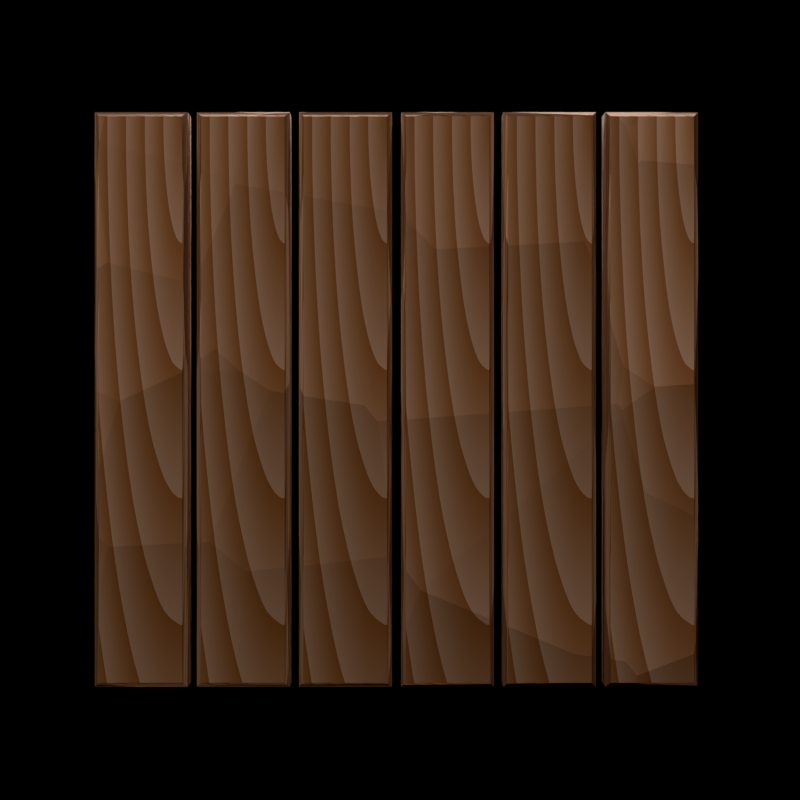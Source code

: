 # Source: buttons_01.blend  (saved by Blender 2.80.48; exported with 4.5.12 LTS)
import bpy
from mathutils import Matrix  # noqa: F401  (used for matrix-valued properties, if any)

bpy.ops.wm.read_factory_settings(use_empty=True)
scene = bpy.context.scene
scene.name = 'Scene'

# ---- collections
col_collection_1 = bpy.data.collections.new('Collection 1'); scene.collection.children.link(col_collection_1)

# ---- materials (node trees are filled in below, after node groups)
mat_wood_001 = bpy.data.materials.new('Wood.001')
mat_wood_001.alpha_threshold = 0.0
mat_wood_001.roughness = 0.5
mat_material_001 = bpy.data.materials.new('Material.001')
mat_material_001.alpha_threshold = 0.0
mat_material_001.roughness = 0.5
mat_wood = bpy.data.materials.new('Wood')
mat_wood.alpha_threshold = 0.0
mat_wood.roughness = 0.5
mat_flag = bpy.data.materials.new('Flag')
mat_flag.alpha_threshold = 0.0
mat_flag.roughness = 0.5
mat_material = bpy.data.materials.new('Material')
mat_material.alpha_threshold = 0.0
mat_material.roughness = 0.5
mat_material.line_color = (0.0, 0.0, 0.0, 1.0)

# ---- material node trees
mat_wood_001.use_nodes = True; mat_wood_001.node_tree.nodes.clear()
_N = mat_wood_001.node_tree.nodes; _L = mat_wood_001.node_tree.links
n0 = _N.new('ShaderNodeOutputMaterial'); n0.name = 'Material Output'; n0.location = (653, 345)
n1 = _N.new('ShaderNodeTexWave'); n1.name = 'Wave Texture'; n1.location = (-446, 336)
n1.wave_type = 'RINGS'
n1.bands_direction = 'DIAGONAL'
n1.rings_direction = 'SPHERICAL'
n1.wave_profile = 'SAW'
n1.inputs[1].default_value = 1.4
n1.inputs[2].default_value = 0.2
n1.inputs[3].default_value = 3.3
n1.inputs[4].default_value = 2.3
n2 = _N.new('ShaderNodeRGB'); n2.name = 'RGB'; n2.location = (-363, 568)
n2.outputs[0].default_value = (0.5, 0.1912, 0.01565, 1.0)
n3 = _N.new('ShaderNodeMix'); n3.name = 'Mix'; n3.location = (-170, 527)
n3.data_type = 'RGBA'
n3.inputs[0].default_value = 0.2273
n4 = _N.new('ShaderNodeBsdfPrincipled'); n4.name = 'Principled BSDF'; n4.location = (304, 409)
n4.width = 150
n4.subsurface_method = 'BURLEY'
n4.inputs[1].default_value = 0.3667
n4.inputs[3].default_value = 1.45
n4.inputs[9].default_value = (1.0, 1.0, 1.0)
n4.inputs[13].default_value = 0.5917
n5 = _N.new('ShaderNodeUVMap'); n5.name = 'UV Map'; n5.location = (-900, 93)
n5.uv_map = 'UVMap'
n6 = _N.new('ShaderNodeGamma'); n6.name = 'Gamma'; n6.location = (79, 435)
n6.inputs[1].default_value = 1.3
n7 = _N.new('ShaderNodeTexVoronoi'); n7.name = 'Voronoi Texture'; n7.location = (-179, 161)
n7.inputs[2].default_value = 3.5
n8 = _N.new('ShaderNodeDisplacement'); n8.name = 'Displacement'; n8.location = (237, 253)
n8.inputs[1].default_value = 0.0
n8.inputs[2].default_value = 0.1
n9 = _N.new('ShaderNodeMix'); n9.name = 'Mix.001'; n9.location = (34, 289)
n9.data_type = 'RGBA'
n9.inputs[0].default_value = 0.3667
n9.inputs[7].default_value = (1.0, 1.0, 1.0, 1.0)
n10 = _N.new('ShaderNodeMix'); n10.name = 'Mix.002'; n10.location = (134, 289)
n10.data_type = 'RGBA'
n10.inputs[0].default_value = 0.1833
n10.inputs[6].default_value = (1.0, 1.0, 1.0, 1.0)
n11 = _N.new('ShaderNodeMath'); n11.name = 'Math'; n11.location = (0, 0)
n11.operation = 'MULTIPLY'
_L.new(n1.outputs[0], n3.inputs[7])
_L.new(n2.outputs[0], n3.inputs[6])
_L.new(n6.outputs[0], n4.inputs[0])
_L.new(n3.outputs[2], n6.inputs[0])
_L.new(n4.outputs[0], n0.inputs[0])
_L.new(n5.outputs[0], n1.inputs[0])
_L.new(n8.outputs[0], n0.inputs[2])
_L.new(n6.outputs[0], n9.inputs[6])
_L.new(n9.outputs[2], n10.inputs[7])
_L.new(n10.outputs[2], n4.inputs[14])
_L.new(n11.outputs[0], n8.inputs[0])
_L.new(n7.outputs[0], n11.inputs[0])
_L.new(n7.outputs[0], n11.inputs[1])
n0.is_active_output = True
mat_material_001.use_nodes = True; mat_material_001.node_tree.nodes.clear()
_N = mat_material_001.node_tree.nodes; _L = mat_material_001.node_tree.links
n0 = _N.new('ShaderNodeOutputMaterial'); n0.name = 'Material Output'; n0.location = (300, 300)
n1 = _N.new('ShaderNodeEmission'); n1.name = 'Emission'; n1.location = (10, 300)
n1.inputs[0].default_value = (0.8, 0.8, 0.8, 1.0)
n1.inputs[1].default_value = 7.0
_L.new(n1.outputs[0], n0.inputs[0])
n0.is_active_output = True
mat_wood.use_nodes = True; mat_wood.node_tree.nodes.clear()
_N = mat_wood.node_tree.nodes; _L = mat_wood.node_tree.links
n0 = _N.new('ShaderNodeOutputMaterial'); n0.name = 'Material Output'; n0.location = (653, 345)
n1 = _N.new('ShaderNodeTexWave'); n1.name = 'Wave Texture'; n1.location = (-446, 336)
n1.wave_type = 'RINGS'
n1.bands_direction = 'DIAGONAL'
n1.rings_direction = 'SPHERICAL'
n1.wave_profile = 'SAW'
n1.inputs[1].default_value = 3.0
n1.inputs[2].default_value = 0.05
n1.inputs[3].default_value = 3.0
n1.inputs[4].default_value = 2.0
n2 = _N.new('ShaderNodeRGB'); n2.name = 'RGB'; n2.location = (-363, 568)
n2.outputs[0].default_value = (0.5, 0.1912, 0.01565, 1.0)
n3 = _N.new('ShaderNodeMix'); n3.name = 'Mix'; n3.location = (-170, 527)
n3.data_type = 'RGBA'
n3.inputs[0].default_value = 0.2273
n4 = _N.new('ShaderNodeGamma'); n4.name = 'Gamma'; n4.location = (26, 470)
n4.inputs[1].default_value = 1.3
n5 = _N.new('ShaderNodeBsdfPrincipled'); n5.name = 'Principled BSDF'; n5.location = (141, 364)
n5.width = 150
n5.subsurface_method = 'BURLEY'
n5.inputs[1].default_value = 0.3667
n5.inputs[3].default_value = 1.45
n5.inputs[9].default_value = (1.0, 1.0, 1.0)
n5.inputs[13].default_value = 0.5917
n6 = _N.new('ShaderNodeMix'); n6.name = 'Mix.001'; n6.location = (-129, 244)
n6.data_type = 'RGBA'
n6.inputs[0].default_value = 0.3667
n6.inputs[7].default_value = (1.0, 1.0, 1.0, 1.0)
n7 = _N.new('ShaderNodeMix'); n7.name = 'Mix.002'; n7.location = (-29, 244)
n7.data_type = 'RGBA'
n7.inputs[0].default_value = 0.1833
n7.inputs[6].default_value = (1.0, 1.0, 1.0, 1.0)
_L.new(n1.outputs[0], n3.inputs[7])
_L.new(n2.outputs[0], n3.inputs[6])
_L.new(n4.outputs[0], n5.inputs[0])
_L.new(n3.outputs[2], n4.inputs[0])
_L.new(n5.outputs[0], n0.inputs[0])
_L.new(n4.outputs[0], n6.inputs[6])
_L.new(n6.outputs[2], n7.inputs[7])
_L.new(n7.outputs[2], n5.inputs[14])
n0.is_active_output = True
mat_flag.use_nodes = True; mat_flag.node_tree.nodes.clear()
_N = mat_flag.node_tree.nodes; _L = mat_flag.node_tree.links
n0 = _N.new('ShaderNodeOutputMaterial'); n0.name = 'Material Output'; n0.location = (300, 300)
n1 = _N.new('ShaderNodeBsdfDiffuse'); n1.name = 'Diffuse BSDF'; n1.location = (10, 300)
n1.inputs[0].default_value = (0.8, 0.01144, 0.01144, 1.0)
_L.new(n1.outputs[0], n0.inputs[0])
n0.is_active_output = True
mat_material.use_nodes = True; mat_material.node_tree.nodes.clear()
_N = mat_material.node_tree.nodes; _L = mat_material.node_tree.links
n0 = _N.new('ShaderNodeOutputMaterial'); n0.name = 'Material Output'; n0.location = (513, 300)
n1 = _N.new('ShaderNodeTexNoise'); n1.name = 'Noise Texture'; n1.location = (-496, 159)
n2 = _N.new('ShaderNodeRGB'); n2.name = 'RGB'; n2.location = (-433, 376)
n2.outputs[0].default_value = (0.2482, 0.2482, 0.2482, 1.0)
n3 = _N.new('ShaderNodeHueSaturation'); n3.name = 'Hue Saturation Value'; n3.location = (-211, 223)
n3.inputs[1].default_value = 0.0
n4 = _N.new('ShaderNodeBsdfPrincipled'); n4.name = 'Principled BSDF'; n4.location = (239, 294)
n4.width = 150
n4.subsurface_method = 'BURLEY'
n4.inputs[1].default_value = 0.271
n4.inputs[2].default_value = 0.2508
n4.inputs[3].default_value = 1.45
n4.inputs[9].default_value = (1.0, 1.0, 1.0)
n4.inputs[13].default_value = 0.1278
n4.inputs[15].default_value = 0.1643
n4.inputs[24].default_value = 0.06167
n5 = _N.new('ShaderNodeMix'); n5.name = 'Mix'; n5.location = (-31, 174)
n5.data_type = 'RGBA'
n5.inputs[0].default_value = 0.271
n5.inputs[7].default_value = (1.0, 1.0, 1.0, 1.0)
n6 = _N.new('ShaderNodeMix'); n6.name = 'Mix.001'; n6.location = (69, 174)
n6.data_type = 'RGBA'
n6.inputs[0].default_value = 0.215
n6.inputs[6].default_value = (1.0, 1.0, 1.0, 1.0)
_L.new(n4.outputs[0], n0.inputs[0])
_L.new(n1.outputs[1], n3.inputs[4])
_L.new(n3.outputs[0], n4.inputs[0])
_L.new(n3.outputs[0], n5.inputs[6])
_L.new(n5.outputs[2], n6.inputs[7])
_L.new(n6.outputs[2], n4.inputs[14])
n0.is_active_output = True

# ---- world
world_world = bpy.data.worlds.new('World'); scene.world = world_world
world_world.color = (0.0, 0.0, 0.0)
world_world.use_sun_shadow = False
world_world.sun_shadow_jitter_overblur = 0.0
world_world.cycles.sampling_method = 'MANUAL'

# ---- cameras
cam_camera = bpy.data.cameras.new('Camera')
cam_camera.clip_end = 100.0
cam_camera.lens = 70.0
cam_camera.sensor_width = 32.0
cam_camera.sensor_height = 18.0
cam_camera.ortho_scale = 7.314
cam_camera.dof.focus_distance = 0.0

# ---- meshes
me_cylinder_001 = bpy.data.meshes.new('Cylinder.001')
me_cylinder_001.from_pydata([(-0.09399, 0.731, 0.3008), (-0.09399, 0.731, -0.003984), (0.2414, 0.5828, -0.3911), (0.2414, 0.5828, 0.3021), (0.4461, 0.4461, -0.3911), (0.4461, 0.4461, 0.3021), (0.5828, 0.2414, -0.3911), (0.5828, 0.2414, 0.3021), (0.6308, -3.507e-08, -0.3911), (0.6308, -3.507e-08, 0.3021), (0.5828, -0.2414, -0.3911), (0.5828, -0.2414, 0.3021), (0.4461, -0.4461, -0.3911), (0.4461, -0.4461, 0.3021), (0.2414, -0.5828, -0.3911), (0.2414, -0.5828, 0.3021), (1.392e-07, -0.6308, -0.3911), (1.392e-07, -0.6308, 0.3021), (-0.2414, -0.5828, -0.3911), (-0.2414, -0.5828, 0.3021), (-0.4461, -0.4461, -0.3911), (-0.4461, -0.4461, 0.3021), (-0.5828, -0.2414, -0.3911), (-0.5828, -0.2414, 0.3021), (-0.6308, 3.211e-11, -0.3911), (-0.6308, 3.211e-11, 0.3021), (-0.5828, 0.2414, -0.3911), (-0.5828, 0.2414, 0.3021), (-0.4461, 0.4461, -0.3911), (-0.4461, 0.4461, 0.3021), (-0.2414, 0.5828, -0.3911), (-0.2414, 0.5828, 0.3021), (-0.09399, 0.1198, 0.3008), (0.1652, 0.3987, -0.3911), (0.1652, 0.3987, 0.3021), (-0.09399, 0.1198, -0.003984), (0.3052, 0.3052, -0.3911), (0.3052, 0.3052, 0.3021), (0.3987, 0.1652, -0.3911), (0.3987, 0.1652, 0.3021), (0.4316, -2.87e-08, -0.3911), (0.4316, -2.87e-08, 0.3021), (0.3987, -0.1652, -0.3911), (0.3987, -0.1652, 0.3021), (0.3052, -0.3052, -0.3911), (0.3052, -0.3052, 0.3021), (0.1652, -0.3987, -0.3911), (0.1652, -0.3987, 0.3021), (1.282e-07, -0.4316, -0.3911), (1.282e-07, -0.4316, 0.3021), (-0.1652, -0.3987, -0.3911), (-0.1652, -0.3987, 0.3021), (-0.3052, -0.3052, -0.3911), (-0.3052, -0.3052, 0.3021), (-0.3987, -0.1652, -0.3911), (-0.3987, -0.1652, 0.3021), (-0.4316, -4.685e-09, -0.3911), (-0.4316, -4.685e-09, 0.3021), (-0.3987, 0.1652, -0.3911), (-0.3987, 0.1652, 0.3021), (-0.3052, 0.3052, -0.3911), (-0.3052, 0.3052, 0.3021), (-0.1652, 0.3987, -0.3911), (-0.1652, 0.3987, 0.3021), (0.09399, 0.1198, -0.003984), (0.09399, 0.1198, 0.3008), (0.09399, 0.731, -0.003984), (0.09399, 0.731, 0.3008)], [], [(2, 3, 5, 4), (4, 5, 7, 6), (6, 7, 9, 8), (8, 9, 11, 10), (10, 11, 13, 12), (12, 13, 15, 14), (14, 15, 17, 16), (16, 17, 19, 18), (18, 19, 21, 20), (20, 21, 23, 22), (22, 23, 25, 24), (24, 25, 27, 26), (26, 27, 29, 28), (4, 6, 38, 36), (28, 29, 31, 30), (67, 0, 32, 65), (22, 24, 56, 54), (7, 5, 37, 39), (25, 23, 55, 57), (14, 16, 48, 46), (17, 15, 47, 49), (6, 8, 40, 38), (24, 26, 58, 56), (9, 7, 39, 41), (27, 25, 57, 59), (16, 18, 50, 48), (19, 17, 49, 51), (8, 10, 42, 40), (26, 28, 60, 58), (1, 66, 64, 35), (11, 9, 41, 43), (29, 27, 59, 61), (64, 65, 32, 35), (18, 20, 52, 50), (21, 19, 51, 53), (10, 12, 44, 42), (28, 30, 62, 60), (13, 11, 43, 45), (31, 29, 61, 63), (2, 4, 36, 33), (20, 22, 54, 52), (5, 3, 34, 37), (23, 21, 53, 55), (12, 14, 46, 44), (66, 67, 65, 64), (15, 13, 45, 47), (1, 0, 67, 66), (60, 62, 63, 61), (58, 60, 61, 59), (56, 58, 59, 57), (54, 56, 57, 55), (52, 54, 55, 53), (50, 52, 53, 51), (48, 50, 51, 49), (46, 48, 49, 47), (44, 46, 47, 45), (42, 44, 45, 43), (40, 42, 43, 41), (38, 40, 41, 39), (36, 38, 39, 37), (33, 36, 37, 34), (35, 32, 0, 1), (3, 2, 33, 34), (31, 63, 62, 30)])
me_cylinder_001.use_remesh_preserve_volume = False
me_cylinder_001.use_remesh_preserve_attributes = False
me_cylinder_001.use_mirror_vertex_groups = False
me_cylinder_001.update()
me_cylinder = bpy.data.meshes.new('Cylinder')
me_cylinder.from_pydata([(4.398e-08, 0.6308, -0.3911), (4.398e-08, 0.6308, 0.3021), (0.2414, 0.5828, -0.3911), (0.2414, 0.5828, 0.3021), (0.4461, 0.4461, -0.3911), (0.4461, 0.4461, 0.3021), (0.5828, 0.2414, -0.3911), (0.5828, 0.2414, 0.3021), (0.6308, -3.507e-08, -0.3911), (0.6308, -3.507e-08, 0.3021), (0.5085, -0.4359, -0.3911), (0.5085, -0.4359, 0.3021), (1.392e-07, -0.6308, -0.3911), (1.392e-07, -0.6308, 0.3021), (-0.2414, -0.5828, -0.3911), (-0.2414, -0.5828, 0.3021), (-0.4461, -0.4461, -0.3911), (-0.4461, -0.4461, 0.3021), (-0.5828, -0.2414, -0.3911), (-0.5828, -0.2414, 0.3021), (-0.6308, 3.211e-11, -0.3911), (-0.6308, 3.211e-11, 0.3021), (-0.5828, 0.2414, -0.3911), (-0.5828, 0.2414, 0.3021), (-0.4461, 0.4461, -0.3911), (-0.4461, 0.4461, 0.3021), (-0.2414, 0.5828, -0.3911), (-0.2414, 0.5828, 0.3021), (6.303e-08, 0.4316, -0.3911), (0.1652, 0.3987, -0.3911), (0.1652, 0.3987, 0.3021), (6.303e-08, 0.4316, 0.3021), (0.3052, 0.3052, -0.3911), (0.3052, 0.3052, 0.3021), (0.3987, 0.1652, -0.3911), (0.3987, 0.1652, 0.3021), (0.4316, -2.87e-08, -0.3911), (0.4316, -2.87e-08, 0.3021), (1.282e-07, -0.4316, -0.3911), (1.282e-07, -0.4316, 0.3021), (-0.1652, -0.3987, -0.3911), (-0.1652, -0.3987, 0.3021), (-0.3052, -0.3052, -0.3911), (-0.3052, -0.3052, 0.3021), (-0.3987, -0.1652, -0.3911), (-0.3987, -0.1652, 0.3021), (-0.4316, -4.685e-09, -0.3911), (-0.4316, -4.685e-09, 0.3021), (-0.3987, 0.1652, -0.3911), (-0.3987, 0.1652, 0.3021), (-0.3052, 0.3052, -0.3911), (-0.3052, 0.3052, 0.3021), (-0.1652, 0.3987, -0.3911), (-0.1652, 0.3987, 0.3021), (0.8069, -0.01392, -0.3911), (0.8069, -0.01392, 0.3021), (0.2491, -0.0146, -0.3911), (0.2491, -0.0146, 0.3021), (0.08258, -0.4152, 0.3021), (0.08258, -0.4152, -0.3911), (0.1207, -0.6068, 0.3021), (0.1207, -0.6068, -0.3911)], [], [(0, 1, 3, 2), (2, 3, 5, 4), (4, 5, 7, 6), (6, 7, 9, 8), (54, 55, 11, 10), (8, 9, 55, 54), (61, 60, 13, 12), (12, 13, 15, 14), (14, 15, 17, 16), (16, 17, 19, 18), (18, 19, 21, 20), (20, 21, 23, 22), (22, 23, 25, 24), (4, 6, 34, 32), (24, 25, 27, 26), (26, 27, 1, 0), (1, 27, 53, 31), (18, 20, 46, 44), (7, 5, 33, 35), (21, 19, 45, 47), (61, 12, 38, 59), (6, 8, 36, 34), (20, 22, 48, 46), (9, 7, 35, 37), (23, 21, 47, 49), (12, 14, 40, 38), (15, 13, 39, 41), (54, 10, 56), (22, 24, 50, 48), (0, 2, 29, 28), (55, 9, 37, 57), (25, 23, 49, 51), (3, 1, 31, 30), (14, 16, 42, 40), (17, 15, 41, 43), (8, 54, 56, 36), (24, 26, 52, 50), (11, 55, 57), (27, 25, 51, 53), (2, 4, 32, 29), (16, 18, 44, 42), (5, 3, 30, 33), (19, 17, 43, 45), (26, 0, 28, 52), (52, 28, 31, 53), (50, 52, 53, 51), (48, 50, 51, 49), (46, 48, 49, 47), (44, 46, 47, 45), (42, 44, 45, 43), (40, 42, 43, 41), (38, 40, 41, 39), (59, 38, 39, 58), (36, 56, 57, 37), (56, 10, 11, 57), (34, 36, 37, 35), (32, 34, 35, 33), (29, 32, 33, 30), (28, 29, 30, 31), (13, 60, 58, 39)])
me_cylinder.use_remesh_preserve_volume = False
me_cylinder.use_remesh_preserve_attributes = False
me_cylinder.use_mirror_vertex_groups = False
me_cylinder.update()
me_cube_008 = bpy.data.meshes.new('Cube.008')
me_cube_008.from_pydata([(-1.0, -1.0, -1.0), (-1.0, -1.0, 1.0), (-1.0, 0.5254, -1.0), (-1.0, 0.5254, 1.0), (1.0, -1.0, -1.0), (1.0, -1.0, 1.0), (1.0, 0.5254, -1.0), (1.0, 0.5254, 1.0), (0.3333, 0.5254, -1.0), (-0.3333, 0.5254, -1.0), (-0.3333, 0.5254, 1.0), (0.3333, 0.5254, 1.0), (-0.3333, -1.0, -1.0), (0.3333, -1.0, -1.0), (0.3333, -1.0, 1.0), (-0.3333, -1.0, 1.0), (0.1111, 0.5254, -1.0), (-0.1111, 0.5254, -1.0), (-0.1111, 0.5254, 1.0), (0.1111, 0.5254, 1.0), (-0.1111, -0.1025, -1.0), (0.1111, -0.1025, -1.0), (0.1111, -0.1025, 1.0), (-0.1111, -0.1025, 1.0), (-1.0, 0.0, -1.0), (-1.0, 0.0, 1.0), (1.0, 0.0, -1.0), (1.0, 0.0, 1.0), (0.3333, 0.0, 1.0), (-0.3333, 0.0, 1.0), (-0.3333, 0.0, -1.0), (0.3333, 0.0, -1.0), (-0.1111, 0.0, -1.0), (0.1111, 0.0, -1.0), (0.1111, 0.0, 1.0), (-0.1111, 0.0, 1.0), (-0.3111, 0.5254, -1.0), (-0.3111, -0.2597, 1.0), (-0.3111, 0.5254, 1.0), (-0.3111, -0.2597, -1.0), (-0.3111, 0.0, -1.0), (-0.3111, 0.0, 1.0), (0.3111, 0.5254, 1.0), (0.3111, -0.2597, -1.0), (0.3111, 0.5254, -1.0), (0.3111, -0.2597, 1.0), (0.3111, 0.0, 1.0), (0.3111, 0.0, -1.0), (-0.2111, 0.5254, 1.0), (-0.2111, -0.1457, -1.0), (-0.2111, 0.0, 1.0), (-0.2111, 0.5254, -1.0), (-0.2111, -0.1457, 1.0), (-0.2111, 0.0, -1.0), (0.2111, 0.5254, -1.0), (0.2111, -0.1457, 1.0), (0.2111, 0.0, -1.0), (0.2111, 0.5254, 1.0), (0.2111, -0.1457, -1.0), (0.2111, 0.0, 1.0), (-1.322, 0.6137, -0.9839), (-1.322, 0.6137, 0.9839), (-1.322, 0.7249, -0.9839), (-1.322, 0.7249, 0.9839), (1.322, 0.6137, -0.9839), (1.322, 0.6137, 0.9839), (1.322, 0.7249, -0.9839), (1.322, 0.7249, 0.9839), (0.0, 1.592, -0.9839), (0.0, 1.592, 0.9839), (0.0, 0.6137, -0.9839), (0.0, 0.6137, 0.9839)], [], [(24, 25, 3, 2), (8, 11, 7, 6), (26, 27, 5, 4), (12, 15, 1, 0), (31, 26, 4, 13), (29, 25, 1, 15), (27, 28, 14, 5), (41, 29, 15, 37), (24, 30, 12, 0), (47, 31, 13, 43), (4, 5, 14, 13), (39, 37, 15, 12), (2, 3, 10, 9), (44, 42, 11, 8), (51, 48, 18, 17), (17, 18, 19, 16), (58, 55, 22, 21), (21, 22, 23, 20), (53, 32, 20, 49), (32, 33, 21, 20), (59, 34, 22, 55), (34, 35, 23, 22), (19, 18, 35, 34), (57, 19, 34, 59), (17, 16, 33, 32), (51, 17, 32, 53), (44, 8, 31, 47), (2, 9, 30, 24), (38, 10, 29, 41), (7, 11, 28, 27), (10, 3, 25, 29), (8, 6, 26, 31), (6, 7, 27, 26), (0, 1, 25, 24), (48, 38, 41, 50), (9, 36, 40, 30), (30, 40, 39, 12), (9, 10, 38, 36), (49, 52, 37, 39), (50, 41, 37, 52), (54, 44, 47, 56), (11, 42, 46, 28), (28, 46, 45, 14), (13, 14, 45, 43), (54, 57, 42, 44), (56, 47, 43, 58), (35, 50, 52, 23), (20, 23, 52, 49), (18, 48, 50, 35), (36, 51, 53, 40), (40, 53, 49, 39), (36, 38, 48, 51), (33, 56, 58, 21), (16, 19, 57, 54), (16, 54, 56, 33), (42, 57, 59, 46), (46, 59, 55, 45), (43, 45, 55, 58), (60, 61, 63, 62), (68, 69, 67, 66), (66, 67, 65, 64), (70, 71, 61, 60), (68, 66, 64, 70), (69, 63, 61, 71), (67, 69, 71, 65), (62, 68, 70, 60), (64, 65, 71, 70), (62, 63, 69, 68)])
me_cube_008.use_remesh_preserve_volume = False
me_cube_008.use_remesh_preserve_attributes = False
me_cube_008.use_mirror_vertex_groups = False
me_cube_008.update()
me_cube_007 = bpy.data.meshes.new('Cube.007')
me_cube_007.from_pydata([(-0.4109, -1.0, -1.0), (-0.4109, -1.0, 1.0), (-0.4109, 1.0, -1.0), (-0.4109, 1.0, 1.0), (0.4109, -1.0, -1.0), (0.4109, -1.0, 1.0), (0.4109, 1.0, -1.0), (0.4109, 1.0, 1.0)], [], [(0, 1, 3, 2), (2, 3, 7, 6), (6, 7, 5, 4), (4, 5, 1, 0), (2, 6, 4, 0), (7, 3, 1, 5)])
me_cube_007.use_remesh_preserve_volume = False
me_cube_007.use_remesh_preserve_attributes = False
me_cube_007.use_mirror_vertex_groups = False
me_cube_007.update()
me_cube_006 = bpy.data.meshes.new('Cube.006')
me_cube_006.from_pydata([(-1.0, -1.0, -1.0), (-1.0, -1.0, 1.0), (-1.0, 1.0, -1.0), (-1.0, 1.0, 1.0), (1.0, -0.03763, -1.0), (1.0, -0.03763, 1.0), (1.0, 0.03763, -1.0), (1.0, 0.03763, 1.0)], [], [(0, 1, 3, 2), (2, 3, 7, 6), (6, 7, 5, 4), (4, 5, 1, 0), (2, 6, 4, 0), (7, 3, 1, 5)])
me_cube_006.use_remesh_preserve_volume = False
me_cube_006.use_remesh_preserve_attributes = False
me_cube_006.use_mirror_vertex_groups = False
me_cube_006.update()
me_cube_004 = bpy.data.meshes.new('Cube.004')
me_cube_004.from_pydata([(-1.545, -0.6575, -0.4918), (-1.545, -0.6575, 0.4918), (-1.545, 0.2159, -0.4918), (-1.545, 0.2159, 0.4918), (1.545, -0.6575, -0.4918), (1.545, -0.6575, 0.4918), (1.545, 0.2159, -0.4918), (1.545, 0.2159, 0.4918)], [], [(0, 1, 3, 2), (2, 3, 7, 6), (6, 7, 5, 4), (4, 5, 1, 0), (2, 6, 4, 0), (7, 3, 1, 5)])
me_cube_004.use_remesh_preserve_volume = False
me_cube_004.use_remesh_preserve_attributes = False
me_cube_004.use_mirror_vertex_groups = False
me_cube_004.update()
me_cube_003 = bpy.data.meshes.new('Cube.003')
me_cube_003.from_pydata([(-0.4273, -2.473, -0.1601), (-0.4273, 2.818, -0.1601), (0.4273, -2.473, -0.1601), (0.4273, 2.818, -0.1601), (-0.3825, -2.428, 0.1601), (-0.4273, -2.473, 0.1153), (-0.3825, 2.773, 0.1601), (-0.4273, 2.818, 0.1153), (0.3825, -2.428, 0.1601), (0.4273, -2.473, 0.1153), (0.3825, 2.773, 0.1601), (0.4273, 2.818, 0.1153), (0.5128, -2.473, -0.1601), (0.5128, 2.818, -0.1601), (1.368, -2.473, -0.1601), (1.368, 2.818, -0.1601), (0.5577, -2.428, 0.1601), (0.5128, -2.473, 0.1153), (0.5577, 2.773, 0.1601), (0.5128, 2.818, 0.1153), (1.323, -2.428, 0.1601), (1.368, -2.473, 0.1153), (1.323, 2.773, 0.1601), (1.368, 2.818, 0.1153), (1.453, -2.473, -0.1601), (1.453, 2.818, -0.1601), (2.308, -2.473, -0.1601), (2.308, 2.818, -0.1601), (1.498, -2.428, 0.1601), (1.453, -2.473, 0.1153), (1.498, 2.773, 0.1601), (1.453, 2.818, 0.1153), (2.263, -2.428, 0.1601), (2.308, -2.473, 0.1153), (2.263, 2.773, 0.1601), (2.308, 2.818, 0.1153), (2.393, -2.473, -0.1601), (2.393, 2.818, -0.1601), (3.248, -2.473, -0.1601), (3.248, 2.818, -0.1601), (2.438, -2.428, 0.1601), (2.393, -2.473, 0.1153), (2.438, 2.773, 0.1601), (2.393, 2.818, 0.1153), (3.203, -2.428, 0.1601), (3.248, -2.473, 0.1153), (3.203, 2.773, 0.1601), (3.248, 2.818, 0.1153), (3.333, -2.473, -0.1601), (3.333, 2.818, -0.1601), (4.188, -2.473, -0.1601), (4.188, 2.818, -0.1601), (3.378, -2.428, 0.1601), (3.333, -2.473, 0.1153), (3.378, 2.773, 0.1601), (3.333, 2.818, 0.1153), (4.143, -2.428, 0.1601), (4.188, -2.473, 0.1153), (4.143, 2.773, 0.1601), (4.188, 2.818, 0.1153), (4.273, -2.473, -0.1601), (4.273, 2.818, -0.1601), (5.128, -2.473, -0.1601), (5.128, 2.818, -0.1601), (4.318, -2.428, 0.1601), (4.273, -2.473, 0.1153), (4.318, 2.773, 0.1601), (4.273, 2.818, 0.1153), (5.083, -2.428, 0.1601), (5.128, -2.473, 0.1153), (5.083, 2.773, 0.1601), (5.128, 2.818, 0.1153)], [], [(10, 6, 4, 8), (3, 11, 9, 2), (0, 5, 7, 1), (1, 3, 2, 0), (1, 7, 11, 3), (4, 6, 7, 5), (6, 10, 11, 7), (10, 8, 9, 11), (8, 4, 5, 9), (2, 9, 5, 0), (22, 18, 16, 20), (15, 23, 21, 14), (12, 17, 19, 13), (13, 15, 14, 12), (13, 19, 23, 15), (16, 18, 19, 17), (18, 22, 23, 19), (22, 20, 21, 23), (20, 16, 17, 21), (14, 21, 17, 12), (34, 30, 28, 32), (27, 35, 33, 26), (24, 29, 31, 25), (25, 27, 26, 24), (25, 31, 35, 27), (28, 30, 31, 29), (30, 34, 35, 31), (34, 32, 33, 35), (32, 28, 29, 33), (26, 33, 29, 24), (46, 42, 40, 44), (39, 47, 45, 38), (36, 41, 43, 37), (37, 39, 38, 36), (37, 43, 47, 39), (40, 42, 43, 41), (42, 46, 47, 43), (46, 44, 45, 47), (44, 40, 41, 45), (38, 45, 41, 36), (58, 54, 52, 56), (51, 59, 57, 50), (48, 53, 55, 49), (49, 51, 50, 48), (49, 55, 59, 51), (52, 54, 55, 53), (54, 58, 59, 55), (58, 56, 57, 59), (56, 52, 53, 57), (50, 57, 53, 48), (70, 66, 64, 68), (63, 71, 69, 62), (60, 65, 67, 61), (61, 63, 62, 60), (61, 67, 71, 63), (64, 66, 67, 65), (66, 70, 71, 67), (70, 68, 69, 71), (68, 64, 65, 69), (62, 69, 65, 60)])
_uv = me_cube_003.uv_layers.new(name='UVMap')
_uv.uv.foreach_set('vector', [0.0, 0.0, 1.0, 0.0, 1.0, 1.0, 0.0, 1.0, 0.0, 0.0, 1.0, 0.0, 1.0, 1.0, 0.0, 1.0, 0.0, 0.0, 1.0, 0.0, 1.0, 1.0, 0.0, 1.0, 0.0, 0.0, 1.0, 0.0, 1.0, 1.0, 0.0, 1.0, 0.0, 0.0, 1.0, 0.0, 1.0, 1.0, 0.0, 1.0, 0.0, 0.0, 1.0, 0.0, 1.0, 1.0, 0.0, 1.0, 0.0, 0.0, 1.0, 0.0, 1.0, 1.0, 0.0, 1.0, 0.0, 0.0, 1.0, 0.0, 1.0, 1.0, 0.0, 1.0, 0.0, 0.0, 1.0, 0.0, 1.0, 1.0, 0.0, 1.0, 0.0, 0.0, 1.0, 0.0, 1.0, 1.0, 0.0, 1.0, 0.0, 0.0, 1.0, 0.0, 1.0, 1.0, 0.0, 1.0, 0.0, 0.0, 1.0, 0.0, 1.0, 1.0, 0.0, 1.0, 0.0, 0.0, 1.0, 0.0, 1.0, 1.0, 0.0, 1.0, 0.0, 0.0, 1.0, 0.0, 1.0, 1.0, 0.0, 1.0, 0.0, 0.0, 1.0, 0.0, 1.0, 1.0, 0.0, 1.0, 0.0, 0.0, 1.0, 0.0, 1.0, 1.0, 0.0, 1.0, 0.0, 0.0, 1.0, 0.0, 1.0, 1.0, 0.0, 1.0, 0.0, 0.0, 1.0, 0.0, 1.0, 1.0, 0.0, 1.0, 0.0, 0.0, 1.0, 0.0, 1.0, 1.0, 0.0, 1.0, 0.0, 0.0, 1.0, 0.0, 1.0, 1.0, 0.0, 1.0, 0.0, 0.0, 1.0, 0.0, 1.0, 1.0, 0.0, 1.0, 0.0, 0.0, 1.0, 0.0, 1.0, 1.0, 0.0, 1.0, 0.0, 0.0, 1.0, 0.0, 1.0, 1.0, 0.0, 1.0, 0.0, 0.0, 1.0, 0.0, 1.0, 1.0, 0.0, 1.0, 0.0, 0.0, 1.0, 0.0, 1.0, 1.0, 0.0, 1.0, 0.0, 0.0, 1.0, 0.0, 1.0, 1.0, 0.0, 1.0, 0.0, 0.0, 1.0, 0.0, 1.0, 1.0, 0.0, 1.0, 0.0, 0.0, 1.0, 0.0, 1.0, 1.0, 0.0, 1.0, 0.0, 0.0, 1.0, 0.0, 1.0, 1.0, 0.0, 1.0, 0.0, 0.0, 1.0, 0.0, 1.0, 1.0, 0.0, 1.0, 0.0, 0.0, 1.0, 0.0, 1.0, 1.0, 0.0, 1.0, 0.0, 0.0, 1.0, 0.0, 1.0, 1.0, 0.0, 1.0, 0.0, 0.0, 1.0, 0.0, 1.0, 1.0, 0.0, 1.0, 0.0, 0.0, 1.0, 0.0, 1.0, 1.0, 0.0, 1.0, 0.0, 0.0, 1.0, 0.0, 1.0, 1.0, 0.0, 1.0, 0.0, 0.0, 1.0, 0.0, 1.0, 1.0, 0.0, 1.0, 0.0, 0.0, 1.0, 0.0, 1.0, 1.0, 0.0, 1.0, 0.0, 0.0, 1.0, 0.0, 1.0, 1.0, 0.0, 1.0, 0.0, 0.0, 1.0, 0.0, 1.0, 1.0, 0.0, 1.0, 0.0, 0.0, 1.0, 0.0, 1.0, 1.0, 0.0, 1.0, 0.0, 0.0, 1.0, 0.0, 1.0, 1.0, 0.0, 1.0, 0.0, 0.0, 1.0, 0.0, 1.0, 1.0, 0.0, 1.0, 0.0, 0.0, 1.0, 0.0, 1.0, 1.0, 0.0, 1.0, 0.0, 0.0, 1.0, 0.0, 1.0, 1.0, 0.0, 1.0, 0.0, 0.0, 1.0, 0.0, 1.0, 1.0, 0.0, 1.0, 0.0, 0.0, 1.0, 0.0, 1.0, 1.0, 0.0, 1.0, 0.0, 0.0, 1.0, 0.0, 1.0, 1.0, 0.0, 1.0, 0.0, 0.0, 1.0, 0.0, 1.0, 1.0, 0.0, 1.0, 0.0, 0.0, 1.0, 0.0, 1.0, 1.0, 0.0, 1.0, 0.0, 0.0, 1.0, 0.0, 1.0, 1.0, 0.0, 1.0, 0.0, 0.0, 1.0, 0.0, 1.0, 1.0, 0.0, 1.0, 0.0, 0.0, 1.0, 0.0, 1.0, 1.0, 0.0, 1.0, 0.0, 0.0, 1.0, 0.0, 1.0, 1.0, 0.0, 1.0, 0.0, 0.0, 1.0, 0.0, 1.0, 1.0, 0.0, 1.0, 0.0, 0.0, 1.0, 0.0, 1.0, 1.0, 0.0, 1.0, 0.0, 0.0, 1.0, 0.0, 1.0, 1.0, 0.0, 1.0, 0.0, 0.0, 1.0, 0.0, 1.0, 1.0, 0.0, 1.0, 0.0, 0.0, 1.0, 0.0, 1.0, 1.0, 0.0, 1.0, 0.0, 0.0, 1.0, 0.0, 1.0, 1.0, 0.0, 1.0, 0.0, 0.0, 1.0, 0.0, 1.0, 1.0, 0.0, 1.0])
me_cube_003.materials.append(mat_wood_001)
me_cube_003.materials.append(None)
me_cube_003.use_remesh_preserve_volume = False
me_cube_003.use_remesh_preserve_attributes = False
me_cube_003.use_mirror_vertex_groups = False
me_cube_003.update()
me_cube = bpy.data.meshes.new('Cube')
me_cube.from_pydata([(-1.0, -1.0, 0.9984), (-1.0, 6.733, 0.9984), (1.0, -1.0, 0.9984), (-3.206, 5.936, 0.9956), (2.649, 4.497, 1.026), (-3.023, 3.613, 0.9984), (-3.894, 1.294, 0.9986), (2.191, 2.575, 0.9992), (3.233, 1.353, 0.9978), (0.7146, 5.115, 0.9952), (3.045, 9.919, 0.9607), (-0.1979, 2.224, 1.004), (1.181, 7.861, 0.9659), (2.13, 0.9186, 0.9983), (-1.879, 0.8799, 0.9989), (-1.975, 4.023, 0.9984), (0.7544, 6.331, 1.016), (-2.259, 3.974, 0.9888), (3.33, 3.903, 0.999), (1.05, 3.483, 1.01), (0.6778, -0.611, 0.9987), (1.979, 0.1567, 0.9984), (-2.034, 0.231, 0.9975), (-0.06927, 7.568, 0.996), (0.338, 3.435, 1.011), (-0.6223, -0.611, 0.9987), (1.314, 0.1409, 0.9987), (-1.295, 0.1892, 0.9982), (-0.8303, 4.853, 0.9989), (2.118, 4.012, 0.9813), (1.896, 2.984, 1.016), (-1.507, 5.324, 0.9984), (-0.2228, 4.116, 1.005), (-0.7058, 2.017, 0.854), (-1.172, 1.644, 0.8509), (1.658, 7.762, 0.9949), (0.6283, 8.235, 0.9924), (1.568, 8.644, 0.9744), (2.358, 4.685, 1.024), (0.8061, 5.863, 0.9895), (1.413, 6.608, 1.006), (1.374, 8.252, 0.9702), (0.2795, 7.902, 0.9942), (-2.85, 4.638, 0.9968), (-2.801, 2.847, 0.9985), (-2.04, 2.641, 0.9932), (-3.028, 5.287, 0.9962), (-2.388, 3.435, 0.9984), (-2.15, 3.307, 0.991)], [], [(47, 15, 3, 46), (12, 23, 1, 28), (8, 18, 7, 13), (21, 8, 13, 26), (2, 21, 26, 20), (27, 22, 0, 25), (6, 22, 27, 14), (47, 48, 17, 15), (17, 24, 15), (31, 15, 24, 32), (40, 35, 37, 41), (42, 41, 37, 36), (30, 29, 4, 9), (19, 30, 9), (18, 4, 29, 7), (24, 17, 11), (1, 31, 32, 28), (11, 17, 34, 33), (37, 35, 10), (36, 37, 10), (4, 38, 39, 9), (23, 12, 41, 42), (16, 40, 41, 12), (16, 39, 38, 40), (6, 14, 45, 44), (6, 44, 43, 5), (44, 45, 48, 47), (44, 47, 46, 43)])
me_cube.use_remesh_preserve_volume = False
me_cube.use_remesh_preserve_attributes = False
me_cube.use_mirror_vertex_groups = False
me_cube.update()
me_circle_002 = bpy.data.meshes.new('Circle.002')
me_circle_002.from_pydata([(0.1845, -6.52, 0.2169), (0.04315, -6.578, 0.2169), (-0.01538, -6.72, 0.2169), (-1.573, -7.137, 0.2169), (0.1845, -6.92, 0.2169), (0.3258, -6.861, 0.2169), (0.3843, -6.72, 0.2169), (0.3258, -6.578, 0.2169), (0.1845, -6.302, 0.2169), (-0.1107, -6.425, 0.2169), (-0.233, -6.72, 0.2169), (-1.573, -6.92, 0.2169), (0.1845, -7.137, 0.2169), (0.4796, -7.015, 0.2169), (0.6019, -6.72, 0.2169), (0.4796, -6.425, 0.2169), (1.171, -7.946, 0.2169), (1.03, -7.887, 0.2169), (0.971, -7.746, 0.2169), (-1.577, -7.329, 0.2169), (1.171, -7.546, 0.2169), (1.312, -7.605, 0.2169), (1.371, -7.746, 0.2169), (1.312, -7.887, 0.2169), (1.171, -8.164, 0.2169), (0.8757, -8.041, 0.2169), (0.7534, -7.746, 0.2169), (-1.577, -7.546, 0.2169), (1.171, -7.329, 0.2169), (1.466, -7.451, 0.2169), (1.588, -7.746, 0.2169), (1.466, -8.041, 0.2169), (0.1845, -8.35, 0.2169), (0.04315, -8.291, 0.2169), (-0.01538, -8.15, 0.2169), (-1.573, -7.732, 0.2169), (0.1845, -7.95, 0.2169), (0.3258, -8.008, 0.2169), (0.3843, -8.15, 0.2169), (0.3258, -8.291, 0.2169), (0.1845, -8.567, 0.2169), (-0.1107, -8.445, 0.2169), (-0.233, -8.15, 0.2169), (-1.573, -7.95, 0.2169), (0.1845, -7.732, 0.2169), (0.4796, -7.855, 0.2169), (0.6019, -8.15, 0.2169), (0.4796, -8.445, 0.2169), (0.04315, -6.578, 0.05842), (0.1845, -6.52, 0.05842), (-0.01538, -6.72, 0.05842), (0.3258, -6.861, 0.05842), (0.1845, -6.92, 0.05842), (0.3843, -6.72, 0.05842), (0.3258, -6.578, 0.05842), (-0.1107, -6.425, 0.05842), (0.1845, -6.302, 0.05842), (-0.233, -6.72, 0.05842), (0.1845, -7.137, 0.05842), (-1.573, -7.137, 0.05842), (-1.573, -6.92, 0.05842), (0.4796, -7.015, 0.05842), (0.6019, -6.72, 0.05842), (0.4796, -6.425, 0.05842), (1.03, -7.887, 0.05842), (1.171, -7.946, 0.05842), (0.971, -7.746, 0.05842), (1.312, -7.605, 0.05842), (1.171, -7.546, 0.05842), (1.371, -7.746, 0.05842), (1.312, -7.887, 0.05842), (0.8757, -8.041, 0.05842), (1.171, -8.164, 0.05842), (0.7534, -7.746, 0.05842), (1.171, -7.329, 0.05842), (-1.577, -7.329, 0.05842), (-1.577, -7.546, 0.05842), (1.466, -7.451, 0.05842), (1.588, -7.746, 0.05842), (1.466, -8.041, 0.05842), (0.04315, -8.291, 0.05842), (0.1845, -8.35, 0.05842), (-0.01538, -8.15, 0.05842), (0.3258, -8.008, 0.05842), (0.1845, -7.95, 0.05842), (0.3843, -8.15, 0.05842), (0.3258, -8.291, 0.05842), (-0.1107, -8.445, 0.05842), (0.1845, -8.567, 0.05842), (-0.233, -8.15, 0.05842), (0.1845, -7.732, 0.05842), (-1.573, -7.732, 0.05842), (-1.573, -7.95, 0.05842), (0.4796, -7.855, 0.05842), (0.6019, -8.15, 0.05842), (0.4796, -8.445, 0.05842)], [], [(7, 15, 8, 0), (4, 12, 13, 5), (0, 8, 9, 1), (5, 13, 14, 6), (1, 9, 10, 2), (6, 14, 15, 7), (4, 11, 3, 12), (23, 16, 24, 31), (20, 21, 29, 28), (16, 17, 25, 24), (21, 22, 30, 29), (17, 18, 26, 25), (22, 23, 31, 30), (20, 28, 19, 27), (39, 32, 40, 47), (36, 37, 45, 44), (32, 33, 41, 40), (37, 38, 46, 45), (33, 34, 42, 41), (38, 39, 47, 46), (36, 44, 35, 43), (54, 49, 56, 63), (52, 51, 61, 58), (49, 48, 55, 56), (51, 53, 62, 61), (48, 50, 57, 55), (53, 54, 63, 62), (52, 58, 59, 60), (70, 79, 72, 65), (68, 74, 77, 67), (65, 72, 71, 64), (67, 77, 78, 69), (64, 71, 73, 66), (69, 78, 79, 70), (68, 76, 75, 74), (86, 95, 88, 81), (84, 90, 93, 83), (81, 88, 87, 80), (83, 93, 94, 85), (80, 87, 89, 82), (85, 94, 95, 86), (84, 92, 91, 90), (40, 88, 95, 47), (38, 85, 86, 39), (21, 20, 68, 67), (29, 30, 78, 77), (1, 48, 49, 0), (4, 52, 60, 11), (44, 90, 91, 35), (26, 18, 66, 73), (36, 84, 83, 37), (24, 25, 71, 72), (17, 16, 65, 64), (15, 63, 56, 8), (7, 54, 53, 6), (34, 82, 89, 42), (47, 95, 94, 46), (37, 83, 85, 38), (41, 87, 88, 40), (18, 17, 64, 66), (28, 29, 77, 74), (3, 59, 58, 12), (23, 22, 69, 70), (5, 51, 52, 4), (35, 91, 92, 43), (42, 89, 87, 41), (45, 93, 90, 44), (33, 80, 82, 34), (16, 23, 70, 65), (14, 62, 63, 15), (19, 28, 74, 75), (6, 53, 51, 5), (10, 57, 50, 2), (8, 56, 55, 9), (46, 94, 93, 45), (39, 86, 81, 32), (20, 27, 76, 68), (30, 31, 79, 78), (9, 55, 57, 10), (22, 21, 67, 69), (11, 60, 59, 3), (2, 50, 48, 1), (12, 58, 61, 13), (43, 92, 84, 36), (32, 81, 80, 33), (31, 24, 72, 79), (27, 19, 75, 76), (25, 26, 73, 71), (13, 61, 62, 14), (0, 49, 54, 7)])
me_circle_002.use_remesh_preserve_volume = False
me_circle_002.use_remesh_preserve_attributes = False
me_circle_002.use_mirror_vertex_groups = False
me_circle_002.update()
me_cube_005 = bpy.data.meshes.new('Cube.005')
me_cube_005.from_pydata([(-1.0, -1.0, -1.0), (-1.0, -1.0, 0.4709), (-1.0, 1.0, -1.0), (-1.0, 1.0, 0.4709), (1.0, -1.0, -1.0), (1.0, -1.0, 0.4709), (1.0, 1.0, -1.0), (1.0, 1.0, 0.4709), (-6.457, -1.0, -1.062), (-6.457, -1.0, 0.4086), (-6.457, 1.0, -1.062), (-6.457, 1.0, 0.4086), (-4.457, -1.0, -1.062), (-4.457, -1.0, 0.4086), (-4.457, 1.0, -1.062), (-4.457, 1.0, 0.4086), (-3.679, -1.0, -1.031), (-3.679, -1.0, 0.4397), (-3.679, 1.0, -1.031), (-3.679, 1.0, 0.4397), (-1.679, -1.0, -1.031), (-1.679, -1.0, 0.4397), (-1.679, 1.0, -1.031), (-1.679, 1.0, 0.4397), (-5.06, -4.852, -2.622), (-5.06, -4.852, 0.4113), (-4.741, -0.7281, -2.622), (-4.741, -0.7281, 0.4113), (-0.2982, -4.852, -2.622), (-0.2982, -4.852, 0.4113), (-0.6172, -0.7281, -2.622), (-0.6172, -0.7281, 0.4113)], [], [(0, 1, 3, 2), (2, 3, 7, 6), (6, 7, 5, 4), (4, 5, 1, 0), (2, 6, 4, 0), (7, 3, 1, 5), (8, 9, 11, 10), (10, 11, 15, 14), (14, 15, 13, 12), (12, 13, 9, 8), (10, 14, 12, 8), (15, 11, 9, 13), (16, 17, 19, 18), (18, 19, 23, 22), (22, 23, 21, 20), (20, 21, 17, 16), (18, 22, 20, 16), (23, 19, 17, 21), (24, 25, 27, 26), (26, 27, 31, 30), (30, 31, 29, 28), (28, 29, 25, 24), (26, 30, 28, 24), (31, 27, 25, 29)])
me_cube_005.use_remesh_preserve_volume = False
me_cube_005.use_remesh_preserve_attributes = False
me_cube_005.use_mirror_vertex_groups = False
me_cube_005.update()
me_plane_002 = bpy.data.meshes.new('Plane.002')
me_plane_002.from_pydata([(-1.0, -1.0, 0.0), (1.0, -1.0, 0.0), (-1.0, 1.0, 0.0), (1.0, 1.0, 0.0)], [], [(0, 1, 3, 2)])
me_plane_002.materials.append(mat_material_001)
me_plane_002.use_remesh_preserve_volume = False
me_plane_002.use_remesh_preserve_attributes = False
me_plane_002.use_mirror_vertex_groups = False
me_plane_002.update()
me_plane_001 = bpy.data.meshes.new('Plane.001')
me_plane_001.from_pydata([(-1.0, -1.0, 0.0), (1.0, -1.0, 0.0), (-1.0, 1.0, 0.0), (1.0, 1.0, 0.0)], [], [(0, 1, 3, 2)])
me_plane_001.materials.append(mat_material_001)
me_plane_001.use_remesh_preserve_volume = False
me_plane_001.use_remesh_preserve_attributes = False
me_plane_001.use_mirror_vertex_groups = False
me_plane_001.update()
me_cube_002 = bpy.data.meshes.new('Cube.002')
me_cube_002.from_pydata([(-0.3291, -0.5552, 0.1067), (-0.3291, 0.7572, 0.1089), (-0.1646, -0.7961, 0.1406), (-0.1646, 0.788, 0.1395), (-0.1544, 0.788, 0.1985), (-0.1458, 0.7967, 0.2117), (-0.01878, 0.9254, 0.2351), (-0.01021, 0.9345, 0.2241), (-0.01021, -0.8474, 0.2241), (-0.01878, -0.8393, 0.2351), (-0.1458, -0.8037, 0.2129), (-0.1544, -0.7961, 0.1997), (-0.3103, -0.5717, 0.1732), (-0.3189, -0.5552, 0.1624), (-0.3189, 0.7572, 0.1661), (-0.3103, 0.8242, 0.178), (-0.1748, -0.7961, 0.1951), (-0.1833, -0.7795, 0.2031), (-0.1833, 0.7898, 0.203), (-0.1748, 0.788, 0.194), (-0.495, -0.295, 0.08776), (-0.4949, 0.7265, 0.08997), (-0.3284, -0.5936, 0.1086), (-0.3285, 0.7527, 0.1074), (-0.6617, 0.7249, 0.08997), (-0.6619, -0.1692, 0.08776), (-0.4714, -0.3091, 0.1526), (-0.4807, -0.295, 0.1425), (-0.4805, 0.7265, 0.1461), (-0.4711, 0.7834, 0.1573), (-0.3346, -0.5936, 0.1637), (-0.3426, -0.5796, 0.1723), (-0.3426, 0.7542, 0.1722), (-0.3347, 0.7527, 0.1626), (-0.4953, -0.4305, 0.1086), (-0.4954, 0.7478, 0.1074), (-0.6538, -0.186, 0.1632), (-0.6588, -0.1724, 0.1499), (-0.6473, 0.7249, 0.1461), (-0.6379, 0.7746, 0.1573), (-0.5015, -0.4305, 0.1637), (-0.5094, -0.4182, 0.1723), (-0.5094, 0.7491, 0.1722), (-0.5015, 0.7478, 0.1626), (0.3291, -0.5552, 0.1067), (0.3291, 0.7572, 0.1089), (0.1646, -0.7961, 0.1406), (0.1646, 0.788, 0.1395), (0.1544, 0.788, 0.1985), (0.1458, 0.7967, 0.2117), (0.01878, 0.9254, 0.2351), (0.01021, 0.9345, 0.2241), (0.01021, -0.8244, 0.2241), (0.01878, -0.8163, 0.2351), (0.1458, -0.8037, 0.2129), (0.1544, -0.7961, 0.1997), (0.3103, -0.5717, 0.1732), (0.3189, -0.5552, 0.1624), (0.3189, 0.7572, 0.1661), (0.3103, 0.8242, 0.178), (0.1748, -0.7961, 0.1951), (0.1833, -0.7795, 0.2031), (0.1833, 0.7898, 0.203), (0.1748, 0.788, 0.194), (0.495, -0.295, 0.08776), (0.4949, 0.7265, 0.08997), (0.3284, -0.5936, 0.1086), (0.3285, 0.7527, 0.1074), (0.6617, 0.7249, 0.08997), (0.6619, -0.1692, 0.08776), (0.4714, -0.3091, 0.1526), (0.4807, -0.295, 0.1425), (0.4805, 0.7265, 0.1461), (0.4711, 0.7834, 0.1573), (0.3346, -0.5936, 0.1637), (0.3426, -0.5796, 0.1723), (0.3426, 0.7542, 0.1722), (0.3347, 0.7527, 0.1626), (0.4953, -0.4305, 0.1086), (0.4954, 0.7478, 0.1074), (0.6538, -0.186, 0.1632), (0.6588, -0.1724, 0.1499), (0.6473, 0.7249, 0.1461), (0.6379, 0.7746, 0.1573), (0.5015, -0.4305, 0.1637), (0.5094, -0.4182, 0.1723), (0.5094, 0.7491, 0.1722), (0.5015, 0.7478, 0.1626)], [], [(3, 2, 11, 4), (1, 0, 13, 14), (6, 5, 10, 9), (0, 2, 16, 17, 12, 13), (3, 1, 14, 15, 18, 19), (2, 3, 19, 16), (18, 15, 12, 17), (6, 9, 8, 7), (4, 11, 10, 5), (12, 15, 14, 13), (18, 17, 16, 19), (24, 25, 37, 38), (21, 20, 27, 28), (20, 22, 30, 31, 26, 27), (23, 21, 28, 29, 32, 33), (22, 23, 33, 30), (32, 29, 26, 31), (26, 29, 28, 27), (32, 31, 30, 33), (25, 34, 40, 41, 36, 37), (35, 24, 38, 39, 42, 43), (34, 35, 43, 40), (42, 39, 36, 41), (36, 39, 38, 37), (42, 41, 40, 43), (47, 48, 55, 46), (45, 58, 57, 44), (50, 53, 54, 49), (44, 57, 56, 61, 60, 46), (47, 63, 62, 59, 58, 45), (46, 60, 63, 47), (62, 61, 56, 59), (50, 51, 52, 53), (48, 49, 54, 55), (56, 57, 58, 59), (62, 63, 60, 61), (68, 82, 81, 69), (65, 72, 71, 64), (64, 71, 70, 75, 74, 66), (67, 77, 76, 73, 72, 65), (66, 74, 77, 67), (76, 75, 70, 73), (70, 71, 72, 73), (76, 77, 74, 75), (69, 81, 80, 85, 84, 78), (79, 87, 86, 83, 82, 68), (78, 84, 87, 79), (86, 85, 80, 83), (80, 81, 82, 83), (86, 87, 84, 85)])
_uv = me_cube_002.uv_layers.new(name='UVMap')
_uv.uv.foreach_set('vector', [0.9048, 0.6784, 0.07913, 0.6692, 0.1031, 0.6286, 0.8811, 0.6382, 0.9041, 0.8877, 0.2489, 0.8873, 0.2627, 0.8507, 0.8726, 0.8495, 0.9217, 0.499, 0.8794, 0.6227, 0.1052, 0.6137, 0.06976, 0.4985, 0.2489, 0.8873, 0.07913, 0.6692, 0.1633, 0.7029, 0.1686, 0.7173, 0.2588, 0.8378, 0.2627, 0.8507, 0.9048, 0.6784, 0.9041, 0.8877, 0.8726, 0.8495, 0.8666, 0.8381, 0.8609, 0.7269, 0.8623, 0.7134, 0.07913, 0.6692, 0.9048, 0.6784, 0.8623, 0.7134, 0.1633, 0.7029, 0.8609, 0.7269, 0.8666, 0.8381, 0.2588, 0.8378, 0.1686, 0.7173, 0.9217, 0.499, 0.06976, 0.4985, 0.06413, 0.4813, 0.9272, 0.4807, 0.8811, 0.6382, 0.1031, 0.6286, 0.1052, 0.6137, 0.8794, 0.6227, 0.2588, 0.8378, 0.8666, 0.8381, 0.8726, 0.8495, 0.2627, 0.8507, 0.8609, 0.7269, 0.1686, 0.7173, 0.1633, 0.7029, 0.8623, 0.7134, 0.9041, 0.8877, 0.2489, 0.8873, 0.2627, 0.8507, 0.8726, 0.8495, 0.9041, 0.8877, 0.2489, 0.8873, 0.2627, 0.8507, 0.8726, 0.8495, 0.2489, 0.8873, 0.07913, 0.6692, 0.1633, 0.7029, 0.1686, 0.7173, 0.2588, 0.8378, 0.2627, 0.8507, 0.9048, 0.6784, 0.9041, 0.8877, 0.8726, 0.8495, 0.8666, 0.8381, 0.8609, 0.7269, 0.8623, 0.7134, 0.07913, 0.6692, 0.9048, 0.6784, 0.8623, 0.7134, 0.1633, 0.7029, 0.8609, 0.7269, 0.8666, 0.8381, 0.2588, 0.8378, 0.1686, 0.7173, 0.2588, 0.8378, 0.8666, 0.8381, 0.8726, 0.8495, 0.2627, 0.8507, 0.8609, 0.7269, 0.1686, 0.7173, 0.1633, 0.7029, 0.8623, 0.7134, 0.2489, 0.8873, 0.07913, 0.6692, 0.1633, 0.7029, 0.1686, 0.7173, 0.2588, 0.8378, 0.2627, 0.8507, 0.9048, 0.6784, 0.9041, 0.8877, 0.8726, 0.8495, 0.8666, 0.8381, 0.8609, 0.7269, 0.8623, 0.7134, 0.07913, 0.6692, 0.9048, 0.6784, 0.8623, 0.7134, 0.1633, 0.7029, 0.8609, 0.7269, 0.8666, 0.8381, 0.2588, 0.8378, 0.1686, 0.7173, 0.2588, 0.8378, 0.8666, 0.8381, 0.8726, 0.8495, 0.2627, 0.8507, 0.8609, 0.7269, 0.1686, 0.7173, 0.1633, 0.7029, 0.8623, 0.7134, 0.9048, 0.6784, 0.8811, 0.6382, 0.1031, 0.6286, 0.07913, 0.6692, 0.9041, 0.8877, 0.8726, 0.8495, 0.2627, 0.8507, 0.2489, 0.8873, 0.9217, 0.499, 0.06976, 0.4985, 0.1052, 0.6137, 0.8794, 0.6227, 0.2489, 0.8873, 0.2627, 0.8507, 0.2588, 0.8378, 0.1686, 0.7173, 0.1633, 0.7029, 0.07913, 0.6692, 0.9048, 0.6784, 0.8623, 0.7134, 0.8609, 0.7269, 0.8666, 0.8381, 0.8726, 0.8495, 0.9041, 0.8877, 0.07913, 0.6692, 0.1633, 0.7029, 0.8623, 0.7134, 0.9048, 0.6784, 0.8609, 0.7269, 0.1686, 0.7173, 0.2588, 0.8378, 0.8666, 0.8381, 0.9217, 0.499, 0.9272, 0.4807, 0.06413, 0.4813, 0.06976, 0.4985, 0.8811, 0.6382, 0.8794, 0.6227, 0.1052, 0.6137, 0.1031, 0.6286, 0.2588, 0.8378, 0.2627, 0.8507, 0.8726, 0.8495, 0.8666, 0.8381, 0.8609, 0.7269, 0.8623, 0.7134, 0.1633, 0.7029, 0.1686, 0.7173, 0.9041, 0.8877, 0.8726, 0.8495, 0.2627, 0.8507, 0.2489, 0.8873, 0.9041, 0.8877, 0.8726, 0.8495, 0.2627, 0.8507, 0.2489, 0.8873, 0.2489, 0.8873, 0.2627, 0.8507, 0.2588, 0.8378, 0.1686, 0.7173, 0.1633, 0.7029, 0.07913, 0.6692, 0.9048, 0.6784, 0.8623, 0.7134, 0.8609, 0.7269, 0.8666, 0.8381, 0.8726, 0.8495, 0.9041, 0.8877, 0.07913, 0.6692, 0.1633, 0.7029, 0.8623, 0.7134, 0.9048, 0.6784, 0.8609, 0.7269, 0.1686, 0.7173, 0.2588, 0.8378, 0.8666, 0.8381, 0.2588, 0.8378, 0.2627, 0.8507, 0.8726, 0.8495, 0.8666, 0.8381, 0.8609, 0.7269, 0.8623, 0.7134, 0.1633, 0.7029, 0.1686, 0.7173, 0.2489, 0.8873, 0.2627, 0.8507, 0.2588, 0.8378, 0.1686, 0.7173, 0.1633, 0.7029, 0.07913, 0.6692, 0.9048, 0.6784, 0.8623, 0.7134, 0.8609, 0.7269, 0.8666, 0.8381, 0.8726, 0.8495, 0.9041, 0.8877, 0.07913, 0.6692, 0.1633, 0.7029, 0.8623, 0.7134, 0.9048, 0.6784, 0.8609, 0.7269, 0.1686, 0.7173, 0.2588, 0.8378, 0.8666, 0.8381, 0.2588, 0.8378, 0.2627, 0.8507, 0.8726, 0.8495, 0.8666, 0.8381, 0.8609, 0.7269, 0.8623, 0.7134, 0.1633, 0.7029, 0.1686, 0.7173])
me_cube_002.materials.append(mat_wood)
me_cube_002.use_remesh_preserve_volume = False
me_cube_002.use_remesh_preserve_attributes = False
me_cube_002.use_mirror_vertex_groups = False
me_cube_002.update()
me_plane_004 = bpy.data.meshes.new('Plane.004')
me_plane_004.from_pydata([(-0.817, -1.246, 0.009824), (0.817, -1.246, 0.009824), (-0.817, 0.4798, -0.3762), (0.817, 0.6325, -0.3762), (2.064e-10, -0.8335, 0.009824), (2.064e-10, 0.5719, -0.3762), (-0.817, -0.7686, 0.009824), (0.817, -0.7686, 0.009824), (2.064e-10, -0.7686, 0.009824), (0.817, 0.4554, 0.009824), (2.064e-10, 0.3948, 0.009824), (-0.817, 0.3026, 0.009824), (-0.817, 0.4798, -0.7411), (0.817, 0.6325, -0.7411), (2.064e-10, 0.5719, -0.7411), (-0.4085, 0.5719, -0.3762), (-0.4085, -1.04, 0.009824), (-0.4085, -0.7686, 0.009824), (-0.4085, 0.3948, 0.009824), (-0.4085, 0.5719, -0.7411), (0.4085, -1.04, 0.009824), (0.4085, 0.5719, -0.3762), (0.4085, -0.7686, 0.009824), (0.4085, 0.3948, 0.009824), (0.4085, 0.5719, -0.7411)], [], [(23, 9, 3, 21), (18, 10, 5, 15), (16, 4, 8, 17), (20, 1, 7, 22), (17, 8, 10, 18), (22, 7, 9, 23), (21, 3, 13, 24), (15, 5, 14, 19), (2, 15, 19, 12), (6, 17, 18, 11), (0, 16, 17, 6), (11, 18, 15, 2), (5, 21, 24, 14), (8, 22, 23, 10), (4, 20, 22, 8), (10, 23, 21, 5)])
me_plane_004.materials.append(mat_flag)
me_plane_004.use_remesh_preserve_volume = False
me_plane_004.use_remesh_preserve_attributes = False
me_plane_004.use_mirror_vertex_groups = False
me_plane_004.update()
me_cube_001 = bpy.data.meshes.new('Cube.001')
me_cube_001.from_pydata([(-0.7, -0.1941, 0.0), (-0.7, 0.8042, 0.0), (0.7, -0.1941, 0.0), (0.7, 0.8042, 0.0), (0.0, 1.0, 0.08922), (0.0, -1.0, 0.08922), (-0.3209, 0.8685, 0.04065), (-0.35, -0.741, 0.04036), (0.35, -0.741, 0.04036), (0.3209, 0.8685, 0.04065), (-0.5664, -0.0912, 0.09039), (-0.5664, 0.7005, 0.09592), (0.2832, 0.6688, 0.1387), (0.5664, 0.7005, 0.09592), (0.5664, -0.0912, 0.09039), (-0.2832, -0.6587, 0.07014), (-0.2832, 0.6688, 0.06859), (2.694e-10, 0.8229, 0.1508), (0.2832, -0.7206, 0.1403), (2.694e-10, -0.8573, 0.1508), (-0.7, -0.1941, 0.142), (-0.6822, -0.1804, 0.1679), (-0.6822, 0.7844, 0.1679), (-0.7, 0.8042, 0.142), (0.6822, -0.1804, 0.1679), (0.7, -0.1941, 0.142), (0.6822, 0.7844, 0.1679), (0.7, 0.8042, 0.142), (3.598e-11, 0.9764, 0.2571), (0.0, 1.0, 0.2312), (3.598e-11, -0.9727, 0.2571), (0.0, -1.0, 0.2312), (-0.35, -0.741, 0.1839), (-0.3411, -0.718, 0.2123), (-0.3209, 0.8685, 0.1842), (-0.3128, 0.8497, 0.212), (0.3209, 0.8685, 0.1842), (0.3128, 0.8497, 0.212), (0.35, -0.741, 0.1839), (0.3411, -0.718, 0.2123), (-0.4631, 0.8444, 0.02541), (-0.4377, 0.8487, 0.1712), (-0.3968, 0.8348, 0.202), (-0.3679, 0.8605, 0.1789), (-0.395, 0.8559, 0.0327), (-0.3498, 0.8432, 0.2076), (-0.4291, 0.8319, 0.02906), (-0.4028, 0.8364, 0.1751), (-0.2935, 0.7051, 0.233), (-0.3733, 0.8243, 0.1942), (0.2785, -0.7647, 0.2205), (0.2919, -0.7839, 0.1917), (0.2865, -0.788, 0.04922), (0.2462, -0.7825, 0.2017), (0.2599, -0.7919, 0.1961), (0.2498, -0.7994, 0.05435), (0.2134, -0.8133, 0.2291), (0.2177, -0.8388, 0.2018), (0.201, -0.8512, 0.06115), (-0.5764, -0.09887, 0.1972), (-0.5664, -0.0912, 0.1883), (-0.5664, 0.6603, 0.1943), (-0.5762, 0.6668, 0.2024), (0.2649, 0.7397, 0.2448), (0.262, 0.722, 0.2377), (0.5663, 0.6604, 0.1951), (0.5764, 0.667, 0.2023), (0.5664, -0.0912, 0.19), (0.5766, -0.09902, 0.1972), (-0.2887, -0.5829, 0.2463), (-0.2832, -0.577, 0.2397), (-0.2649, 0.7397, 0.2448), (-0.262, 0.722, 0.2377), (2.694e-10, 0.8229, 0.254), (2.484e-10, 0.8367, 0.2863), (0.2832, -0.5792, 0.2423), (0.2888, -0.5831, 0.2462), (2.694e-10, -0.8006, 0.2776), (2.451e-10, -0.8139, 0.2859), (-0.309, 0.7292, 0.2389), (-0.2955, 0.7092, 0.236), (-0.2912, 0.7109, 0.2371), (-0.2931, 0.7331, 0.241), (0.213, -0.6216, 0.2479), (0.219, -0.639, 0.2558), (0.1803, -0.6406, 0.2262), (0.19, -0.6559, 0.2367), (0.1715, -0.6766, 0.2624), (0.1619, -0.6623, 0.2541)], [], [(22, 21, 59, 62), (77, 88, 85, 83, 75, 18, 19), (70, 77, 19, 15), (0, 20, 23, 1), (9, 3, 2, 8), (60, 70, 15, 10), (48, 49, 42, 79, 80), (6, 4, 5, 7), (5, 31, 32, 7), (4, 29, 36, 9), (28, 35, 71, 74), (1, 40, 46, 44, 6, 7, 0), (6, 34, 29, 4), (3, 27, 25, 2), (4, 9, 8, 52, 55, 58, 5), (26, 37, 63, 66), (75, 67, 14, 18), (35, 45, 82, 71), (39, 24, 68, 76), (37, 28, 74, 63), (2, 25, 38, 8), (1, 23, 41, 40), (67, 65, 13, 14), (9, 36, 27, 3), (8, 38, 51, 52), (16, 11, 10, 15), (12, 17, 19, 18), (17, 16, 15, 19), (13, 12, 18, 14), (33, 30, 78, 69), (21, 33, 69, 59), (84, 50, 39, 76), (24, 26, 66, 68), (72, 81, 48, 80, 61, 11, 16), (79, 42, 22, 62), (21, 22, 23, 20), (37, 26, 27, 36), (26, 24, 25, 27), (33, 21, 20, 32), (35, 28, 29, 34), (39, 50, 51, 38), (30, 33, 32, 31), (22, 42, 41, 23), (28, 37, 36, 29), (24, 39, 38, 25), (7, 32, 20, 0), (86, 53, 50, 84), (47, 49, 45, 43), (65, 64, 12, 13), (46, 47, 43, 44), (81, 82, 45, 49, 48), (44, 43, 34, 6), (43, 45, 35, 34), (40, 41, 47, 46), (41, 42, 49, 47), (51, 50, 53, 54), (30, 56, 87, 78), (52, 51, 54, 55), (54, 53, 56, 57), (87, 56, 53, 86), (55, 54, 57, 58), (57, 56, 30, 31), (58, 57, 31, 5), (60, 61, 62, 59), (64, 65, 66, 63), (65, 67, 68, 66), (70, 60, 59, 69), (72, 73, 74, 71), (88, 77, 78, 87), (77, 70, 69, 78), (81, 72, 71, 82), (73, 64, 63, 74), (67, 75, 76, 68), (61, 80, 79, 62), (75, 83, 84, 76), (83, 85, 86, 84), (85, 88, 87, 86), (61, 60, 10, 11), (12, 64, 73, 17), (17, 73, 72, 16)])
me_cube_001.polygons.foreach_set('use_smooth', [True] * 80)
_k = {(0, 1): 1.0, (1, 40): 1.0, (2, 3): 1.0, (2, 8): 1.0, (4, 9): 1.0, (5, 7): 1.0, (4, 6): 1.0, (0, 7): 1.0, (8, 52): 1.0, (3, 9): 1.0, (20, 21): 1.0, (21, 22): 1.0, (22, 23): 1.0, (20, 23): 1.0, (26, 37): 1.0, (26, 27): 1.0, (27, 36): 1.0, (24, 26): 1.0, (24, 25): 1.0, (25, 27): 1.0, (21, 33): 1.0, (20, 32): 1.0, (28, 35): 1.0, (28, 29): 1.0, (29, 34): 1.0, (30, 56): 1.0, (30, 31): 1.0, (38, 51): 1.0, (30, 33): 1.0, (31, 32): 1.0, (35, 45): 1.0, (23, 41): 1.0, (28, 37): 1.0, (29, 36): 1.0, (24, 39): 1.0, (25, 38): 1.0, (0, 20): 1.0, (1, 23): 1.0, (3, 27): 1.0, (2, 25): 1.0, (4, 29): 1.0, (5, 31): 1.0, (40, 46): 1.0, (41, 47): 1.0, (22, 42): 1.0, (34, 43): 1.0, (6, 44): 1.0, (45, 49): 1.0, (44, 46): 1.0, (43, 47): 1.0, (42, 49): 1.0, (39, 50): 1.0, (51, 54): 1.0, (52, 55): 1.0, (50, 53): 1.0, (54, 57): 1.0, (55, 58): 1.0, (53, 56): 1.0, (31, 57): 1.0, (5, 58): 1.0, (59, 60): 1.0, (60, 61): 1.0, (61, 62): 1.0, (59, 62): 1.0, (64, 65): 1.0, (65, 66): 1.0, (63, 66): 1.0, (65, 67): 1.0, (67, 68): 1.0, (66, 68): 1.0, (60, 70): 1.0, (59, 69): 1.0, (72, 73): 1.0, (71, 74): 1.0, (77, 88): 1.0, (78, 87): 1.0, (70, 77): 1.0, (69, 78): 1.0, (72, 81): 1.0, (71, 82): 1.0, (64, 73): 1.0, (63, 74): 1.0, (67, 75): 1.0, (68, 76): 1.0, (61, 80): 1.0, (79, 80): 1.0, (62, 79): 1.0, (75, 83): 1.0, (76, 84): 1.0, (11, 61): 1.0, (10, 60): 1.0, (21, 59): 1.0, (22, 62): 1.0, (48, 81): 1.0, (48, 80): 1.0, (13, 65): 1.0, (26, 66): 1.0, (24, 68): 1.0, (14, 67): 1.0}
me_cube_001.attributes.new('crease_edge', 'FLOAT', 'EDGE').data.foreach_set('value', [_k.get((min(e.vertices), max(e.vertices)), 0.0) for e in me_cube_001.edges])
me_cube_001.materials.append(mat_material)
me_cube_001.use_remesh_preserve_volume = False
me_cube_001.use_remesh_preserve_attributes = False
me_cube_001.use_mirror_vertex_groups = False
me_cube_001.update()
me_plane = bpy.data.meshes.new('Plane')
me_plane.from_pydata([(-1.0, -1.0, 0.0), (1.0, -1.0, 0.0), (-1.0, 1.0, 0.0), (1.0, 1.0, 0.0)], [], [(0, 1, 3, 2)])
me_plane.materials.append(mat_material_001)
me_plane.use_remesh_preserve_volume = False
me_plane.use_remesh_preserve_attributes = False
me_plane.use_mirror_vertex_groups = False
me_plane.update()

# ---- objects
ob_quit = bpy.data.objects.new('Quit', me_cylinder_001)
ob_reset = bpy.data.objects.new('Reset', me_cylinder)
ob_home = bpy.data.objects.new('Home', me_cube_008)
ob_pause = bpy.data.objects.new('Pause', me_cube_007)
ob_play = bpy.data.objects.new('Play', me_cube_006)
ob_menu = bpy.data.objects.new('Menu', me_cube_004)
ob_panel = bpy.data.objects.new('Panel', me_cube_003)
ob_fire = bpy.data.objects.new('Fire', me_cube)
ob_wind = bpy.data.objects.new('Wind', me_circle_002)
ob_tower = bpy.data.objects.new('Tower', me_cube_005)
ob_lamp = bpy.data.objects.new('Lamp', me_plane_002)
ob_lamp3 = bpy.data.objects.new('Lamp3', me_plane_001)
ob_wood = bpy.data.objects.new('Wood', me_cube_002)
ob_flag = bpy.data.objects.new('Flag', me_plane_004)
ob_shield = bpy.data.objects.new('Shield', me_cube_001)
ob_lamp2 = bpy.data.objects.new('Lamp2', me_plane)
ob_camera = bpy.data.objects.new('Camera', cam_camera)

# ---- transforms, parenting, visibility, modifiers, constraints
ob_quit.location = (0.0, -7.367, 0.0)
ob_quit.scale = (0.894, 0.894, 0.894)
ob_quit.lineart.crease_threshold = 0.0
ob_reset.location = (0.0, 9.833, 0.0)
ob_reset.rotation_euler = (0.0, -0.0, -5.635)
ob_reset.scale = (0.894, 0.894, 0.894)
ob_reset.lineart.crease_threshold = 0.0
ob_home.location = (0.0, 7.845, -0.2306)
ob_home.scale = (0.4045, 0.4045, 0.4045)
ob_home.lineart.crease_threshold = 0.0
ob_pause.location = (-0.1981, 5.615, 0.0)
ob_pause.scale = (0.3651, 0.4109, 0.3651)
ob_pause.lineart.crease_threshold = 0.0
_m = ob_pause.modifiers.new('Array', 'ARRAY')
_m.constant_offset_displace = (0.0, 0.0, 0.0)
_m.relative_offset_displace = (1.4, 0.0, 0.0)
ob_play.location = (0.04426, 5.975, 0.0)
ob_play.scale = (0.4098, 0.4098, 0.4098)
ob_play.lineart.crease_threshold = 0.0
ob_menu.location = (0.0, 4.653, 0.0)
ob_menu.scale = (0.3239, 0.3239, 0.3239)
ob_menu.lineart.crease_threshold = 0.0
_m = ob_menu.modifiers.new('Array', 'ARRAY')
_m.count = 3
_m.constant_offset_displace = (0.0, 0.0, 0.0)
_m.relative_offset_displace = (0.0, -1.2, 0.0)
ob_panel.location = (-0.7281, 0.0, 0.0)
ob_panel.scale = (0.3055, 0.3055, 0.3055)
ob_panel.lineart.crease_threshold = 0.0
ob_fire.location = (0.01886, -3.544, 0.1887)
ob_fire.scale = (0.1079, 0.1079, 0.1079)
ob_fire.lineart.crease_threshold = 0.0
_m = ob_fire.modifiers.new('Subsurf', 'SUBSURF')
_m.uv_smooth = 'PRESERVE_CORNERS'
_m.quality = 2
_m.levels = 2
_m.show_only_control_edges = False
_m = ob_fire.modifiers.new('Solidify', 'SOLIDIFY')
_m.thickness = 1.297
_m.nonmanifold_thickness_mode = 'FIXED'
_m.nonmanifold_merge_threshold = 0.0003
ob_wind.location = (4.21, -2.352, 0.1887)
ob_wind.scale = (0.3245, -0.3245, 0.3245)
ob_wind.lineart.crease_threshold = 0.0
ob_tower.location = (3.252, 0.3451, 0.254)
ob_tower.scale = (0.1237, 0.1237, 0.1237)
ob_tower.lineart.crease_threshold = 0.0
ob_lamp.location = (0.07728, 2.183, -1.232)
ob_lamp.rotation_euler = (0.5947, 0.1429, -0.3318)
ob_lamp.visible_camera = False
ob_lamp.lineart.crease_threshold = 0.0
ob_lamp3.location = (2.648, 2.183, 6.832)
ob_lamp3.rotation_euler = (-0.397, 0.4415, -0.3652)
ob_lamp3.visible_camera = False
ob_lamp3.lineart.crease_threshold = 0.0
ob_wood.location = (0.0, -4.994, 0.0118)
ob_wood.scale = (1.038, 1.0, 1.0)
ob_wood.lineart.crease_threshold = 0.0
ob_flag.parent = ob_wood
ob_flag.matrix_parent_inverse = Matrix(((0.9633, 0.0, 0.0, 0.0), (0.0, 1.0, 0.0, 0.0), (0.0, 0.0, 1.0, -0.0118), (0.0, 0.0, 0.0, 1.0)))
ob_flag.location = (-0.4461, 0.7323, 0.3076)
ob_flag.scale = (0.2652, 0.3818, 0.3818)
ob_flag.lineart.crease_threshold = 0.0
ob_shield.parent = ob_wood
ob_shield.matrix_parent_inverse = Matrix(((0.9633, 0.0, 0.0, 0.0), (0.0, 1.0, 0.0, 0.0), (0.0, 0.0, 1.0, -0.0118), (0.0, 0.0, 0.0, 1.0)))
ob_shield.location = (0.0, 0.0, 0.0)
ob_shield.scale = (1.038, 1.0, 1.0)
ob_shield.lineart.crease_threshold = 0.0
_m = ob_shield.modifiers.new('Subsurf', 'SUBSURF')
_m.uv_smooth = 'PRESERVE_CORNERS'
_m.quality = 2
_m.show_only_control_edges = False
ob_lamp2.location = (-3.834, 2.183, 4.364)
ob_lamp2.rotation_euler = (0.01459, -0.6267, -0.4101)
ob_lamp2.visible_camera = False
ob_lamp2.lineart.crease_threshold = 0.0
ob_camera.location = (0.0, 0.05139, 4.958)
ob_camera.lock_rotations_4d = False
ob_camera.empty_display_type = 'ARROWS'
ob_camera.color = (0.0, 0.0, 0.0, 0.0)
ob_camera.display_type = 'WIRE'
ob_camera.lineart.crease_threshold = 0.0

# ---- collection membership
col_collection_1.objects.link(ob_quit)
col_collection_1.objects.link(ob_reset)
col_collection_1.objects.link(ob_home)
col_collection_1.objects.link(ob_pause)
col_collection_1.objects.link(ob_play)
col_collection_1.objects.link(ob_menu)
col_collection_1.objects.link(ob_panel)
col_collection_1.objects.link(ob_fire)
col_collection_1.objects.link(ob_wind)
col_collection_1.objects.link(ob_tower)
col_collection_1.objects.link(ob_lamp)
col_collection_1.objects.link(ob_lamp3)
col_collection_1.objects.link(ob_wood)
col_collection_1.objects.link(ob_flag)
col_collection_1.objects.link(ob_shield)
col_collection_1.objects.link(ob_lamp2)
col_collection_1.objects.link(ob_camera)

# ---- scene / render settings (as saved in the file)
scene.camera = ob_camera
scene.frame_start = 1; scene.frame_end = 36; scene.frame_set(37)
scene.render.engine = 'CYCLES'
scene.render.resolution_x = 64
scene.render.resolution_y = 64
scene.render.dither_intensity = 0.0
scene.render.film_transparent = True
scene.cycles.use_denoising = False
scene.cycles.samples = 256
scene.cycles.sampling_pattern = 'TABULATED_SOBOL'
scene.cycles.use_adaptive_sampling = False
scene.cycles.use_light_tree = False
scene.cycles.blur_glossy = 0.0
scene.cycles.sample_clamp_indirect = 0.0
scene.view_settings.view_transform = 'Standard'
bpy.context.view_layer.update()
